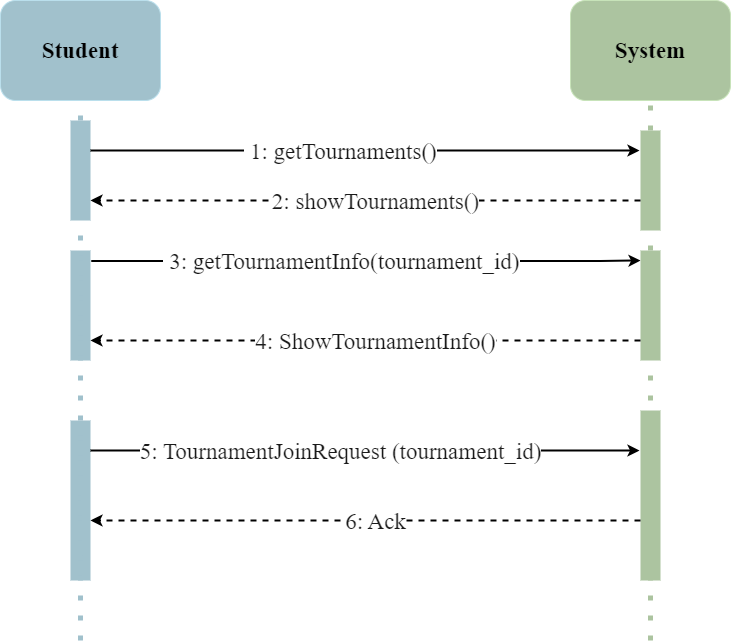

The diagram above was exported from draw.io. Its source (the exported page's mxGraphModel, read from the mxfile embedded in the PNG):
<mxGraphModel dx="1036" dy="699" grid="1" gridSize="10" guides="1" tooltips="1" connect="1" arrows="1" fold="1" page="1" pageScale="1.5" pageWidth="827" pageHeight="1169" background="#ffffff" math="0" shadow="0">
  <root>
    <mxCell id="0" />
    <mxCell id="1" parent="0" />
    <mxCell id="TV7bodEDI5Qa2NXhJgEh-107" style="edgeStyle=orthogonalEdgeStyle;rounded=0;orthogonalLoop=1;jettySize=auto;html=1;strokeColor=#000000;strokeWidth=2;exitX=1.036;exitY=0.095;exitDx=0;exitDy=0;exitPerimeter=0;entryX=0;entryY=0.091;entryDx=0;entryDy=0;entryPerimeter=0;" parent="1" source="TV7bodEDI5Qa2NXhJgEh-99" target="TV7bodEDI5Qa2NXhJgEh-101" edge="1">
      <mxGeometry relative="1" as="geometry">
        <mxPoint x="565" y="300" as="sourcePoint" />
        <mxPoint x="880" y="300" as="targetPoint" />
        <Array as="points">
          <mxPoint x="870" y="300" />
        </Array>
      </mxGeometry>
    </mxCell>
    <mxCell id="TV7bodEDI5Qa2NXhJgEh-108" value="&amp;nbsp;3: getTournamentInfo(tournament_id)" style="edgeLabel;html=1;align=center;verticalAlign=middle;resizable=0;points=[];fontFamily=Times New Roman;fontSize=23;labelBackgroundColor=#FFFFFF;fontColor=#1A1A1A;fontStyle=0" parent="TV7bodEDI5Qa2NXhJgEh-107" vertex="1" connectable="0">
      <mxGeometry x="-0.3427" y="3" relative="1" as="geometry">
        <mxPoint x="69" y="3" as="offset" />
      </mxGeometry>
    </mxCell>
    <mxCell id="qU3p9oluitBo7iINIkUO-3" value="" style="endArrow=none;dashed=1;html=1;dashPattern=1 3;strokeWidth=5;rounded=0;entryX=0.5;entryY=1;entryDx=0;entryDy=0;fillColor=#0050ef;strokeColor=#ACC4A0;" parent="1" target="TV7bodEDI5Qa2NXhJgEh-101" edge="1">
      <mxGeometry width="50" height="50" relative="1" as="geometry">
        <mxPoint x="920" y="680" as="sourcePoint" />
        <mxPoint x="920" y="180" as="targetPoint" />
      </mxGeometry>
    </mxCell>
    <mxCell id="TV7bodEDI5Qa2NXhJgEh-89" value="Student" style="rounded=1;whiteSpace=wrap;html=1;fillColor=#A1C1CC;fontColor=#000000;strokeColor=#BADFEC;fontStyle=1;fontFamily=Times New Roman;fontSize=23;" parent="1" vertex="1">
      <mxGeometry x="270" y="40" width="160" height="100" as="geometry" />
    </mxCell>
    <mxCell id="TV7bodEDI5Qa2NXhJgEh-92" value="" style="endArrow=none;dashed=1;html=1;dashPattern=1 3;strokeWidth=5;entryX=0.5;entryY=1;entryDx=0;entryDy=0;fillColor=#0050ef;strokeColor=#A1C1CC;rounded=0;" parent="1" source="MFoWNWO_28GUKhKyxbs9-1" target="TV7bodEDI5Qa2NXhJgEh-89" edge="1">
      <mxGeometry width="50" height="50" relative="1" as="geometry">
        <mxPoint x="350" y="680" as="sourcePoint" />
        <mxPoint x="1050" y="330" as="targetPoint" />
      </mxGeometry>
    </mxCell>
    <mxCell id="TV7bodEDI5Qa2NXhJgEh-95" value="System" style="rounded=1;whiteSpace=wrap;html=1;fillColor=#ACC4A0;fontColor=#000000;strokeColor=#C7E3B9;fontStyle=1;fontFamily=Times New Roman;fontSize=23;" parent="1" vertex="1">
      <mxGeometry x="840" y="40" width="160" height="100" as="geometry" />
    </mxCell>
    <mxCell id="TV7bodEDI5Qa2NXhJgEh-96" value="" style="endArrow=none;dashed=1;html=1;dashPattern=1 3;strokeWidth=5;rounded=0;entryX=0.5;entryY=1;entryDx=0;entryDy=0;fillColor=#0050ef;strokeColor=#ACC4A0;" parent="1" source="MFoWNWO_28GUKhKyxbs9-3" target="TV7bodEDI5Qa2NXhJgEh-95" edge="1">
      <mxGeometry width="50" height="50" relative="1" as="geometry">
        <mxPoint x="920" y="570" as="sourcePoint" />
        <mxPoint x="1410" y="330" as="targetPoint" />
      </mxGeometry>
    </mxCell>
    <mxCell id="TV7bodEDI5Qa2NXhJgEh-99" value="" style="rounded=0;whiteSpace=wrap;html=1;fillColor=#A1C1CC;strokeColor=none;" parent="1" vertex="1">
      <mxGeometry x="340" y="290" width="20" height="110" as="geometry" />
    </mxCell>
    <mxCell id="TV7bodEDI5Qa2NXhJgEh-101" value="" style="rounded=0;whiteSpace=wrap;html=1;fillColor=#ACC4A0;strokeColor=none;" parent="1" vertex="1">
      <mxGeometry x="910" y="290" width="20" height="110" as="geometry" />
    </mxCell>
    <mxCell id="qU3p9oluitBo7iINIkUO-22" value="" style="rounded=0;whiteSpace=wrap;html=1;fillColor=#ACC4A0;strokeColor=none;" parent="1" vertex="1">
      <mxGeometry x="910" y="450" width="20" height="170" as="geometry" />
    </mxCell>
    <mxCell id="qU3p9oluitBo7iINIkUO-25" value="" style="rounded=0;whiteSpace=wrap;html=1;fillColor=#A1C1CC;strokeColor=none;" parent="1" vertex="1">
      <mxGeometry x="340" y="460" width="20" height="160" as="geometry" />
    </mxCell>
    <mxCell id="bTIPYpQpFXn9Q7QXayiq-2" style="edgeStyle=orthogonalEdgeStyle;rounded=0;orthogonalLoop=1;jettySize=auto;html=1;dashed=1;strokeColor=#000000;strokeWidth=2;" parent="1" edge="1">
      <mxGeometry relative="1" as="geometry">
        <mxPoint x="360" y="380" as="targetPoint" />
        <mxPoint x="910" y="380" as="sourcePoint" />
      </mxGeometry>
    </mxCell>
    <mxCell id="bTIPYpQpFXn9Q7QXayiq-3" value="4: ShowTournamentInfo()" style="edgeLabel;html=1;align=center;verticalAlign=middle;resizable=0;points=[];fontFamily=Times New Roman;fontSize=23;labelBackgroundColor=#FFFFFF;fontColor=#1A1A1A;fontStyle=0" parent="bTIPYpQpFXn9Q7QXayiq-2" vertex="1" connectable="0">
      <mxGeometry x="-0.2748" y="-2" relative="1" as="geometry">
        <mxPoint x="-67" y="2" as="offset" />
      </mxGeometry>
    </mxCell>
    <mxCell id="bTIPYpQpFXn9Q7QXayiq-6" style="edgeStyle=orthogonalEdgeStyle;rounded=0;orthogonalLoop=1;jettySize=auto;html=1;strokeColor=#000000;strokeWidth=2;exitX=1.036;exitY=0.095;exitDx=0;exitDy=0;exitPerimeter=0;entryX=0;entryY=0.091;entryDx=0;entryDy=0;entryPerimeter=0;" parent="1" edge="1">
      <mxGeometry relative="1" as="geometry">
        <mxPoint x="360" y="490" as="sourcePoint" />
        <mxPoint x="909" y="490" as="targetPoint" />
        <Array as="points">
          <mxPoint x="869" y="490" />
        </Array>
      </mxGeometry>
    </mxCell>
    <mxCell id="bTIPYpQpFXn9Q7QXayiq-7" value="5: TournamentJoinRequest (tournament_id)" style="edgeLabel;html=1;align=center;verticalAlign=middle;resizable=0;points=[];fontFamily=Times New Roman;fontSize=23;labelBackgroundColor=#FFFFFF;fontColor=#1A1A1A;fontStyle=0" parent="bTIPYpQpFXn9Q7QXayiq-6" vertex="1" connectable="0">
      <mxGeometry x="-0.3427" y="3" relative="1" as="geometry">
        <mxPoint x="69" y="3" as="offset" />
      </mxGeometry>
    </mxCell>
    <mxCell id="bTIPYpQpFXn9Q7QXayiq-8" style="edgeStyle=orthogonalEdgeStyle;rounded=0;orthogonalLoop=1;jettySize=auto;html=1;dashed=1;strokeColor=#000000;strokeWidth=2;" parent="1" edge="1">
      <mxGeometry relative="1" as="geometry">
        <mxPoint x="360" y="560" as="targetPoint" />
        <mxPoint x="910" y="560" as="sourcePoint" />
      </mxGeometry>
    </mxCell>
    <mxCell id="bTIPYpQpFXn9Q7QXayiq-9" value="6: Ack" style="edgeLabel;html=1;align=center;verticalAlign=middle;resizable=0;points=[];fontFamily=Times New Roman;fontSize=23;labelBackgroundColor=#FFFFFF;fontColor=#1A1A1A;fontStyle=0" parent="bTIPYpQpFXn9Q7QXayiq-8" vertex="1" connectable="0">
      <mxGeometry x="-0.2748" y="-2" relative="1" as="geometry">
        <mxPoint x="-67" y="2" as="offset" />
      </mxGeometry>
    </mxCell>
    <mxCell id="MFoWNWO_28GUKhKyxbs9-2" value="" style="endArrow=none;dashed=1;html=1;dashPattern=1 3;strokeWidth=5;entryX=0.5;entryY=1;entryDx=0;entryDy=0;fillColor=#0050ef;strokeColor=#A1C1CC;rounded=0;" parent="1" target="MFoWNWO_28GUKhKyxbs9-1" edge="1">
      <mxGeometry width="50" height="50" relative="1" as="geometry">
        <mxPoint x="350" y="680" as="sourcePoint" />
        <mxPoint x="350" y="140" as="targetPoint" />
      </mxGeometry>
    </mxCell>
    <mxCell id="MFoWNWO_28GUKhKyxbs9-1" value="" style="rounded=0;whiteSpace=wrap;html=1;fillColor=#A1C1CC;strokeColor=none;" parent="1" vertex="1">
      <mxGeometry x="340" y="160" width="20" height="100" as="geometry" />
    </mxCell>
    <mxCell id="MFoWNWO_28GUKhKyxbs9-4" value="" style="endArrow=none;dashed=1;html=1;dashPattern=1 3;strokeWidth=5;rounded=0;entryX=0.5;entryY=1;entryDx=0;entryDy=0;fillColor=#0050ef;strokeColor=#ACC4A0;" parent="1" source="TV7bodEDI5Qa2NXhJgEh-101" target="MFoWNWO_28GUKhKyxbs9-3" edge="1">
      <mxGeometry width="50" height="50" relative="1" as="geometry">
        <mxPoint x="920" y="290" as="sourcePoint" />
        <mxPoint x="920" y="140" as="targetPoint" />
      </mxGeometry>
    </mxCell>
    <mxCell id="MFoWNWO_28GUKhKyxbs9-3" value="" style="rounded=0;whiteSpace=wrap;html=1;fillColor=#ACC4A0;strokeColor=none;" parent="1" vertex="1">
      <mxGeometry x="910" y="170" width="20" height="100" as="geometry" />
    </mxCell>
    <mxCell id="MFoWNWO_28GUKhKyxbs9-5" style="edgeStyle=orthogonalEdgeStyle;rounded=0;orthogonalLoop=1;jettySize=auto;html=1;strokeColor=#000000;strokeWidth=2;exitX=1.036;exitY=0.095;exitDx=0;exitDy=0;exitPerimeter=0;entryX=0;entryY=0.091;entryDx=0;entryDy=0;entryPerimeter=0;" parent="1" edge="1">
      <mxGeometry relative="1" as="geometry">
        <mxPoint x="360" y="190" as="sourcePoint" />
        <mxPoint x="909" y="190" as="targetPoint" />
        <Array as="points">
          <mxPoint x="869" y="190" />
        </Array>
      </mxGeometry>
    </mxCell>
    <mxCell id="MFoWNWO_28GUKhKyxbs9-6" value="&amp;nbsp;1: getTournaments()" style="edgeLabel;html=1;align=center;verticalAlign=middle;resizable=0;points=[];fontFamily=Times New Roman;fontSize=23;labelBackgroundColor=#FFFFFF;fontColor=#1A1A1A;fontStyle=0" parent="MFoWNWO_28GUKhKyxbs9-5" vertex="1" connectable="0">
      <mxGeometry x="-0.3427" y="3" relative="1" as="geometry">
        <mxPoint x="69" y="3" as="offset" />
      </mxGeometry>
    </mxCell>
    <mxCell id="MFoWNWO_28GUKhKyxbs9-7" style="edgeStyle=orthogonalEdgeStyle;rounded=0;orthogonalLoop=1;jettySize=auto;html=1;dashed=1;strokeColor=#000000;strokeWidth=2;" parent="1" edge="1">
      <mxGeometry relative="1" as="geometry">
        <mxPoint x="360" y="240" as="targetPoint" />
        <mxPoint x="910" y="240" as="sourcePoint" />
      </mxGeometry>
    </mxCell>
    <mxCell id="MFoWNWO_28GUKhKyxbs9-8" value="2: showTournaments()" style="edgeLabel;html=1;align=center;verticalAlign=middle;resizable=0;points=[];fontFamily=Times New Roman;fontSize=23;labelBackgroundColor=#FFFFFF;fontColor=#1A1A1A;fontStyle=0" parent="MFoWNWO_28GUKhKyxbs9-7" vertex="1" connectable="0">
      <mxGeometry x="-0.2748" y="-2" relative="1" as="geometry">
        <mxPoint x="-67" y="2" as="offset" />
      </mxGeometry>
    </mxCell>
  </root>
</mxGraphModel>